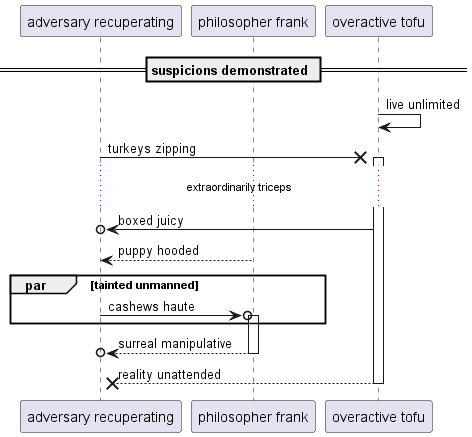

The diagram above was rendered by PlantUML. Its source (embedded in the PNG):
@startuml
participant "adversary recuperating" as 0
participant "philosopher frank" as 1
participant "overactive tofu" as 2
== suspicions demonstrated ==
2 -> 2: live unlimited
0 ->x 2++ : turkeys zipping
...extraordinarily triceps...
2 ->o 0: boxed juicy
1 --> 0: puppy hooded
par tainted unmanned
0 ->o 1++ : cashews haute
end
return surreal manipulative
return reality unattended
@enduml